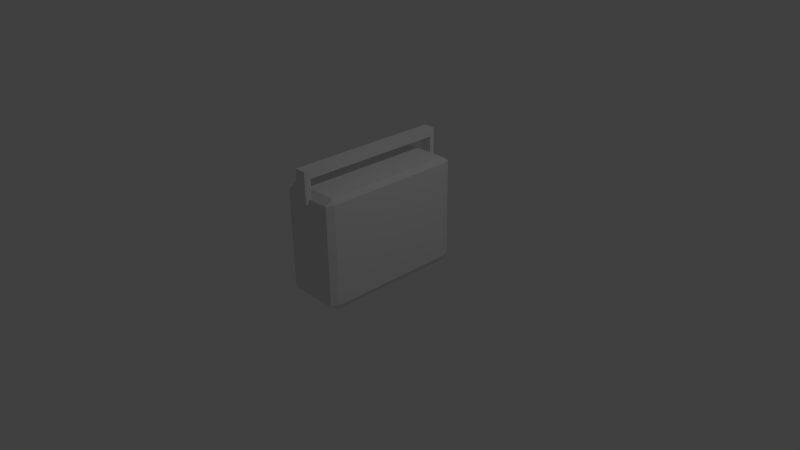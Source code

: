 # Source: Radio.blend  (saved by Blender 2.73.0; exported with 4.5.12 LTS)
import bpy
from mathutils import Matrix  # noqa: F401  (used for matrix-valued properties, if any)

bpy.ops.wm.read_factory_settings(use_empty=True)
scene = bpy.context.scene
scene.name = 'Scene'

# ---- collections
col_collection_1 = bpy.data.collections.new('Collection 1'); scene.collection.children.link(col_collection_1)

# ---- materials (node trees are filled in below, after node groups)
mat_material = bpy.data.materials.new('Material')
mat_material.alpha_threshold = 0.0
mat_material.use_transparent_shadow = False
mat_material.roughness = 0.5
mat_material.line_color = (0.0, 0.0, 0.0, 1.0)

# ---- material node trees

# ---- world
world_world = bpy.data.worlds.new('World'); scene.world = world_world
world_world.color = (0.05088, 0.05088, 0.05088)
world_world.use_sun_shadow = False
world_world.sun_shadow_jitter_overblur = 0.0
world_world.cycles.sampling_method = 'MANUAL'
world_world.cycles.sample_map_resolution = 256

# ---- cameras
cam_camera = bpy.data.cameras.new('Camera')
cam_camera.clip_end = 100.0
cam_camera.lens = 35.0
cam_camera.sensor_width = 32.0
cam_camera.sensor_height = 18.0
cam_camera.ortho_scale = 7.314
cam_camera.dof.focus_distance = 0.0
cam_camera.dof.aperture_fstop = 128.0

# ---- lights
light_lamp = bpy.data.lights.new('Lamp', 'POINT')
light_lamp.transmission_factor = 0.0
light_lamp.cutoff_distance = 30.0
light_lamp.energy = 100.0
light_lamp.shadow_buffer_clip_start = 1.001
light_lamp.shadow_soft_size = 0.1
light_lamp.shadow_maximum_resolution = 0.006
light_lamp.use_absolute_resolution = True
light_lamp.cycles.use_multiple_importance_sampling = False

# ---- meshes
me_cube_001 = bpy.data.meshes.new('Cube.001')
me_cube_001.from_pydata([(-1.0, -1.0, -1.0), (-1.0, 1.0, -1.0), (1.0, 1.0, -1.0), (1.0, -1.0, -1.0), (-1.0, -1.0, 1.0), (-1.0, 1.0, 1.0), (1.0, 1.0, 1.0), (1.0, -1.0, 1.0), (-1.0, -1.088, -1.0), (1.0, -1.088, -1.0), (-1.0, -1.088, 1.0), (1.0, -1.088, 1.0), (-1.0, -1.0, -6.822), (1.0, -1.0, -6.822), (-1.0, -1.088, -6.822), (1.0, -1.088, -6.822), (-1.0, 1.066, -1.0), (1.0, 1.066, -1.0), (-1.0, 1.066, 1.0), (1.0, 1.066, 1.0), (-1.0, 1.0, -6.71), (1.0, 1.0, -6.71), (-1.0, 1.066, -6.71), (1.0, 1.066, -6.71)], [], [(4, 5, 1, 0), (1, 16, 22, 20), (6, 7, 3, 2), (3, 9, 15, 13), (0, 1, 2, 3), (7, 6, 5, 4), (11, 10, 8, 9), (7, 4, 10, 11), (3, 7, 11, 9), (4, 0, 8, 10), (12, 13, 15, 14), (8, 0, 12, 14), (9, 8, 14, 15), (0, 3, 13, 12), (18, 19, 17, 16), (6, 2, 17, 19), (5, 6, 19, 18), (1, 5, 18, 16), (21, 20, 22, 23), (17, 2, 21, 23), (16, 17, 23, 22), (2, 1, 20, 21)])
me_cube_001.use_remesh_preserve_volume = False
me_cube_001.use_remesh_preserve_attributes = False
me_cube_001.use_mirror_vertex_groups = False
me_cube_001.update()
me_cube = bpy.data.meshes.new('Cube')
me_cube.from_pydata([(1.0, 1.0, -1.0), (1.0, -1.0, -1.0), (-1.0, -1.0, -1.0), (-1.0, 1.0, -1.0), (1.0, 1.0, 1.0), (1.0, -1.0, 1.0), (-1.0, -1.0, 1.0), (-1.0, 1.0, 1.0)], [], [(0, 1, 2, 3), (4, 7, 6, 5), (0, 4, 5, 1), (1, 5, 6, 2), (2, 6, 7, 3), (4, 0, 3, 7)])
me_cube.materials.append(mat_material)
me_cube.use_remesh_preserve_volume = False
me_cube.use_remesh_preserve_attributes = False
me_cube.use_mirror_vertex_groups = False
me_cube.update()

# ---- objects
ob_cube_001 = bpy.data.objects.new('Cube.001', me_cube_001)
ob_cube = bpy.data.objects.new('Cube', me_cube)
ob_lamp = bpy.data.objects.new('Lamp', light_lamp)
ob_camera = bpy.data.objects.new('Camera', cam_camera)

# ---- transforms, parenting, visibility, modifiers, constraints
ob_cube_001.location = (-0.03236, 0.002178, 1.414)
ob_cube_001.scale = (0.07989, 0.9704, 0.05321)
ob_cube_001.lineart.crease_threshold = 0.0
ob_cube.location = (0.0, 0.0, 0.4467)
ob_cube.scale = (0.3785, 1.0, 0.7381)
ob_cube.lock_rotations_4d = False
ob_cube.empty_display_type = 'ARROWS'
ob_cube.lineart.crease_threshold = 0.0
_m = ob_cube.modifiers.new('Bevel', 'BEVEL')
_m.limit_method = 'NONE'
_m.spread = 0.0
ob_lamp.location = (4.076, 1.005, 5.904)
ob_lamp.rotation_euler = (0.6503, 0.05522, 1.866)
ob_lamp.lock_rotations_4d = False
ob_lamp.empty_display_type = 'ARROWS'
ob_lamp.color = (0.0, 0.0, 0.0, 0.0)
ob_lamp.lineart.crease_threshold = 0.0
ob_camera.location = (7.481, -6.508, 5.344)
ob_camera.rotation_euler = (1.109, 0.01082, 0.8149)
ob_camera.lock_rotations_4d = False
ob_camera.empty_display_type = 'ARROWS'
ob_camera.color = (0.0, 0.0, 0.0, 0.0)
ob_camera.display_type = 'WIRE'
ob_camera.lineart.crease_threshold = 0.0

# ---- collection membership
col_collection_1.objects.link(ob_cube_001)
col_collection_1.objects.link(ob_cube)
col_collection_1.objects.link(ob_lamp)
col_collection_1.objects.link(ob_camera)

# ---- scene / render settings (as saved in the file)
scene.camera = ob_camera
scene.frame_start = 1; scene.frame_end = 250; scene.frame_set(1)
scene.render.engine = 'BLENDER_EEVEE_NEXT'
scene.render.resolution_percentage = 50
scene.render.dither_intensity = 0.0
scene.cycles.use_denoising = False
scene.cycles.samples = 10
scene.cycles.sampling_pattern = 'TABULATED_SOBOL'
scene.cycles.light_sampling_threshold = 0.0
scene.cycles.use_adaptive_sampling = False
scene.cycles.use_light_tree = False
scene.cycles.blur_glossy = 0.0
scene.cycles.pixel_filter_type = 'GAUSSIAN'
scene.cycles.sample_clamp_indirect = 0.0
scene.view_settings.view_transform = 'Standard'
bpy.context.view_layer.update()
